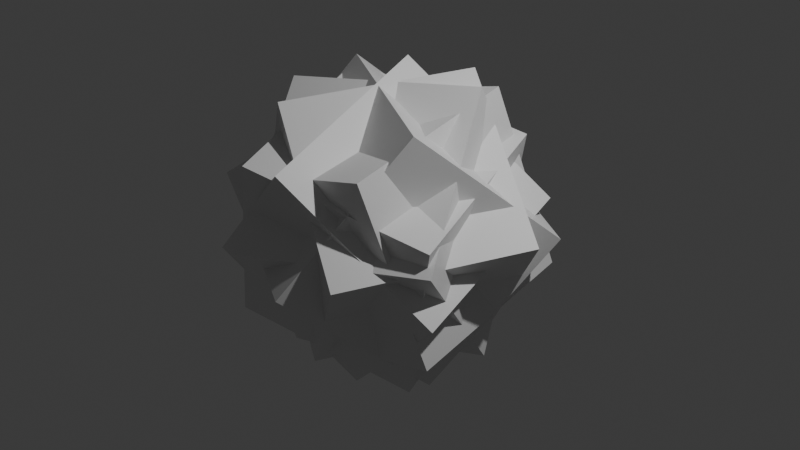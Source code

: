 # Source: collect.blend  (saved by Blender 5.0.119; exported with 4.5.12 LTS)
import bpy
from mathutils import Matrix  # noqa: F401  (used for matrix-valued properties, if any)

bpy.ops.wm.read_factory_settings(use_empty=True)
scene = bpy.context.scene
scene.name = 'Scene'

# ---- collections
col_collection = bpy.data.collections.new('Collection'); scene.collection.children.link(col_collection)

# ---- materials (node trees are filled in below, after node groups)
mat_material = bpy.data.materials.new('Material')
mat_material.alpha_threshold = 0.0
mat_material.use_backface_culling_lightprobe_volume = False
mat_material.roughness = 0.5
mat_material.line_color = (0.0, 0.0, 0.0, 1.0)
mat_material_001 = bpy.data.materials.new('Material.001')
mat_material_001.alpha_threshold = 0.0
mat_material_001.use_backface_culling_lightprobe_volume = False
mat_material_001.roughness = 0.5
mat_material_001.line_color = (0.0, 0.0, 0.0, 1.0)
mat_material_002 = bpy.data.materials.new('Material.002')
mat_material_002.alpha_threshold = 0.0
mat_material_002.use_backface_culling_lightprobe_volume = False
mat_material_002.roughness = 0.5
mat_material_002.line_color = (0.0, 0.0, 0.0, 1.0)
mat_material_003 = bpy.data.materials.new('Material.003')
mat_material_003.alpha_threshold = 0.0
mat_material_003.use_backface_culling_lightprobe_volume = False
mat_material_003.roughness = 0.5
mat_material_003.line_color = (0.0, 0.0, 0.0, 1.0)
mat_material_004 = bpy.data.materials.new('Material.004')
mat_material_004.alpha_threshold = 0.0
mat_material_004.use_backface_culling_lightprobe_volume = False
mat_material_004.roughness = 0.5
mat_material_004.line_color = (0.0, 0.0, 0.0, 1.0)
mat_material_005 = bpy.data.materials.new('Material.005')
mat_material_005.alpha_threshold = 0.0
mat_material_005.use_backface_culling_lightprobe_volume = False
mat_material_005.roughness = 0.5
mat_material_005.line_color = (0.0, 0.0, 0.0, 1.0)

# ---- material node trees
mat_material.use_nodes = True; mat_material.node_tree.nodes.clear()
_N = mat_material.node_tree.nodes; _L = mat_material.node_tree.links
n0 = _N.new('ShaderNodeOutputMaterial'); n0.name = 'Material Output'; n0.location = (200, 100)
n1 = _N.new('ShaderNodeBsdfPrincipled'); n1.name = 'Principled BSDF'; n1.location = (-200, 100)
_L.new(n1.outputs[0], n0.inputs[0])
n0.is_active_output = True
mat_material_001.use_nodes = True; mat_material_001.node_tree.nodes.clear()
_N = mat_material_001.node_tree.nodes; _L = mat_material_001.node_tree.links
n0 = _N.new('ShaderNodeOutputMaterial'); n0.name = 'Material Output'; n0.location = (200, 100)
n1 = _N.new('ShaderNodeBsdfPrincipled'); n1.name = 'Principled BSDF'; n1.location = (-200, 100)
_L.new(n1.outputs[0], n0.inputs[0])
n0.is_active_output = True
mat_material_002.use_nodes = True; mat_material_002.node_tree.nodes.clear()
_N = mat_material_002.node_tree.nodes; _L = mat_material_002.node_tree.links
n0 = _N.new('ShaderNodeOutputMaterial'); n0.name = 'Material Output'; n0.location = (200, 100)
n1 = _N.new('ShaderNodeBsdfPrincipled'); n1.name = 'Principled BSDF'; n1.location = (-200, 100)
_L.new(n1.outputs[0], n0.inputs[0])
n0.is_active_output = True
mat_material_003.use_nodes = True; mat_material_003.node_tree.nodes.clear()
_N = mat_material_003.node_tree.nodes; _L = mat_material_003.node_tree.links
n0 = _N.new('ShaderNodeOutputMaterial'); n0.name = 'Material Output'; n0.location = (200, 100)
n1 = _N.new('ShaderNodeBsdfPrincipled'); n1.name = 'Principled BSDF'; n1.location = (-200, 100)
_L.new(n1.outputs[0], n0.inputs[0])
n0.is_active_output = True
mat_material_004.use_nodes = True; mat_material_004.node_tree.nodes.clear()
_N = mat_material_004.node_tree.nodes; _L = mat_material_004.node_tree.links
n0 = _N.new('ShaderNodeOutputMaterial'); n0.name = 'Material Output'; n0.location = (200, 100)
n1 = _N.new('ShaderNodeBsdfPrincipled'); n1.name = 'Principled BSDF'; n1.location = (-200, 100)
_L.new(n1.outputs[0], n0.inputs[0])
n0.is_active_output = True
mat_material_005.use_nodes = True; mat_material_005.node_tree.nodes.clear()
_N = mat_material_005.node_tree.nodes; _L = mat_material_005.node_tree.links
n0 = _N.new('ShaderNodeOutputMaterial'); n0.name = 'Material Output'; n0.location = (200, 100)
n1 = _N.new('ShaderNodeBsdfPrincipled'); n1.name = 'Principled BSDF'; n1.location = (-200, 100)
_L.new(n1.outputs[0], n0.inputs[0])
n0.is_active_output = True

# ---- world
world_world = bpy.data.worlds.new('World'); scene.world = world_world
world_world.use_nodes = True; world_world.node_tree.nodes.clear()
_N = world_world.node_tree.nodes; _L = world_world.node_tree.links
n0 = _N.new('ShaderNodeOutputWorld'); n0.name = 'World Output'; n0.location = (200, 100)
n1 = _N.new('ShaderNodeBackground'); n1.name = 'Background'; n1.location = (-200, 100)
n1.inputs[0].default_value = (0.05088, 0.05088, 0.05088, 1.0)
_L.new(n1.outputs[0], n0.inputs[0])
n0.is_active_output = True
world_world.color = (0.05088, 0.05088, 0.05088)
world_world.sun_shadow_jitter_overblur = 0.0

# ---- cameras
cam_camera = bpy.data.cameras.new('Camera')
cam_camera.clip_end = 100.0
cam_camera.ortho_scale = 7.314

# ---- lights
light_light = bpy.data.lights.new('Light', 'POINT')
light_light.energy = 1000.0
light_light.shadow_soft_size = 0.1

# ---- meshes
me_cube = bpy.data.meshes.new('Cube')
me_cube.from_pydata([(1.0, 1.0, 1.0), (1.0, 1.0, -1.0), (1.0, -1.0, 1.0), (1.0, -1.0, -1.0), (-1.0, 1.0, 1.0), (-1.0, 1.0, -1.0), (-1.0, -1.0, 1.0), (-1.0, -1.0, -1.0)], [], [(0, 4, 6, 2), (3, 2, 6, 7), (7, 6, 4, 5), (5, 1, 3, 7), (1, 0, 2, 3), (5, 4, 0, 1)])
_uv = me_cube.uv_layers.new(name='UVMap')
_uv.uv.foreach_set('vector', [0.625, 0.5, 0.875, 0.5, 0.875, 0.75, 0.625, 0.75, 0.375, 0.75, 0.625, 0.75, 0.625, 1.0, 0.375, 1.0, 0.375, 0.0, 0.625, 0.0, 0.625, 0.25, 0.375, 0.25, 0.125, 0.5, 0.375, 0.5, 0.375, 0.75, 0.125, 0.75, 0.375, 0.5, 0.625, 0.5, 0.625, 0.75, 0.375, 0.75, 0.375, 0.25, 0.625, 0.25, 0.625, 0.5, 0.375, 0.5])
me_cube.materials.append(mat_material)
me_cube.use_mirror_vertex_groups = False
me_cube.update()
me_cube_001 = bpy.data.meshes.new('Cube.001')
me_cube_001.from_pydata([(1.0, 1.0, 1.0), (1.0, 1.0, -1.0), (1.0, -1.0, 1.0), (1.0, -1.0, -1.0), (-1.0, 1.0, 1.0), (-1.0, 1.0, -1.0), (-1.0, -1.0, 1.0), (-1.0, -1.0, -1.0)], [], [(0, 4, 6, 2), (3, 2, 6, 7), (7, 6, 4, 5), (5, 1, 3, 7), (1, 0, 2, 3), (5, 4, 0, 1)])
_uv = me_cube_001.uv_layers.new(name='UVMap')
_uv.uv.foreach_set('vector', [0.625, 0.5, 0.875, 0.5, 0.875, 0.75, 0.625, 0.75, 0.375, 0.75, 0.625, 0.75, 0.625, 1.0, 0.375, 1.0, 0.375, 0.0, 0.625, 0.0, 0.625, 0.25, 0.375, 0.25, 0.125, 0.5, 0.375, 0.5, 0.375, 0.75, 0.125, 0.75, 0.375, 0.5, 0.625, 0.5, 0.625, 0.75, 0.375, 0.75, 0.375, 0.25, 0.625, 0.25, 0.625, 0.5, 0.375, 0.5])
me_cube_001.materials.append(mat_material_001)
me_cube_001.use_mirror_vertex_groups = False
me_cube_001.update()
me_cube_002 = bpy.data.meshes.new('Cube.002')
me_cube_002.from_pydata([(1.0, 1.0, 1.0), (1.0, 1.0, -1.0), (1.0, -1.0, 1.0), (1.0, -1.0, -1.0), (-1.0, 1.0, 1.0), (-1.0, 1.0, -1.0), (-1.0, -1.0, 1.0), (-1.0, -1.0, -1.0)], [], [(0, 4, 6, 2), (3, 2, 6, 7), (7, 6, 4, 5), (5, 1, 3, 7), (1, 0, 2, 3), (5, 4, 0, 1)])
_uv = me_cube_002.uv_layers.new(name='UVMap')
_uv.uv.foreach_set('vector', [0.625, 0.5, 0.875, 0.5, 0.875, 0.75, 0.625, 0.75, 0.375, 0.75, 0.625, 0.75, 0.625, 1.0, 0.375, 1.0, 0.375, 0.0, 0.625, 0.0, 0.625, 0.25, 0.375, 0.25, 0.125, 0.5, 0.375, 0.5, 0.375, 0.75, 0.125, 0.75, 0.375, 0.5, 0.625, 0.5, 0.625, 0.75, 0.375, 0.75, 0.375, 0.25, 0.625, 0.25, 0.625, 0.5, 0.375, 0.5])
me_cube_002.materials.append(mat_material_002)
me_cube_002.use_mirror_vertex_groups = False
me_cube_002.update()
me_cube_003 = bpy.data.meshes.new('Cube.003')
me_cube_003.from_pydata([(1.0, 1.0, 1.0), (1.0, 1.0, -1.0), (1.0, -1.0, 1.0), (1.0, -1.0, -1.0), (-1.0, 1.0, 1.0), (-1.0, 1.0, -1.0), (-1.0, -1.0, 1.0), (-1.0, -1.0, -1.0)], [], [(0, 4, 6, 2), (3, 2, 6, 7), (7, 6, 4, 5), (5, 1, 3, 7), (1, 0, 2, 3), (5, 4, 0, 1)])
_uv = me_cube_003.uv_layers.new(name='UVMap')
_uv.uv.foreach_set('vector', [0.625, 0.5, 0.875, 0.5, 0.875, 0.75, 0.625, 0.75, 0.375, 0.75, 0.625, 0.75, 0.625, 1.0, 0.375, 1.0, 0.375, 0.0, 0.625, 0.0, 0.625, 0.25, 0.375, 0.25, 0.125, 0.5, 0.375, 0.5, 0.375, 0.75, 0.125, 0.75, 0.375, 0.5, 0.625, 0.5, 0.625, 0.75, 0.375, 0.75, 0.375, 0.25, 0.625, 0.25, 0.625, 0.5, 0.375, 0.5])
me_cube_003.materials.append(mat_material_003)
me_cube_003.use_mirror_vertex_groups = False
me_cube_003.update()
me_cube_004 = bpy.data.meshes.new('Cube.004')
me_cube_004.from_pydata([(1.0, 1.0, 1.0), (1.0, 1.0, -1.0), (1.0, -1.0, 1.0), (1.0, -1.0, -1.0), (-1.0, 1.0, 1.0), (-1.0, 1.0, -1.0), (-1.0, -1.0, 1.0), (-1.0, -1.0, -1.0)], [], [(0, 4, 6, 2), (3, 2, 6, 7), (7, 6, 4, 5), (5, 1, 3, 7), (1, 0, 2, 3), (5, 4, 0, 1)])
_uv = me_cube_004.uv_layers.new(name='UVMap')
_uv.uv.foreach_set('vector', [0.625, 0.5, 0.875, 0.5, 0.875, 0.75, 0.625, 0.75, 0.375, 0.75, 0.625, 0.75, 0.625, 1.0, 0.375, 1.0, 0.375, 0.0, 0.625, 0.0, 0.625, 0.25, 0.375, 0.25, 0.125, 0.5, 0.375, 0.5, 0.375, 0.75, 0.125, 0.75, 0.375, 0.5, 0.625, 0.5, 0.625, 0.75, 0.375, 0.75, 0.375, 0.25, 0.625, 0.25, 0.625, 0.5, 0.375, 0.5])
me_cube_004.materials.append(mat_material_004)
me_cube_004.use_mirror_vertex_groups = False
me_cube_004.update()
me_cube_005 = bpy.data.meshes.new('Cube.005')
me_cube_005.from_pydata([(1.0, 1.0, 1.0), (1.0, 1.0, -1.0), (1.0, -1.0, 1.0), (1.0, -1.0, -1.0), (-1.0, 1.0, 1.0), (-1.0, 1.0, -1.0), (-1.0, -1.0, 1.0), (-1.0, -1.0, -1.0)], [], [(0, 4, 6, 2), (3, 2, 6, 7), (7, 6, 4, 5), (5, 1, 3, 7), (1, 0, 2, 3), (5, 4, 0, 1)])
_uv = me_cube_005.uv_layers.new(name='UVMap')
_uv.uv.foreach_set('vector', [0.625, 0.5, 0.875, 0.5, 0.875, 0.75, 0.625, 0.75, 0.375, 0.75, 0.625, 0.75, 0.625, 1.0, 0.375, 1.0, 0.375, 0.0, 0.625, 0.0, 0.625, 0.25, 0.375, 0.25, 0.125, 0.5, 0.375, 0.5, 0.375, 0.75, 0.125, 0.75, 0.375, 0.5, 0.625, 0.5, 0.625, 0.75, 0.375, 0.75, 0.375, 0.25, 0.625, 0.25, 0.625, 0.5, 0.375, 0.5])
me_cube_005.materials.append(mat_material_005)
me_cube_005.use_mirror_vertex_groups = False
me_cube_005.update()

# ---- objects
ob_cube = bpy.data.objects.new('Cube', me_cube)
ob_light = bpy.data.objects.new('Light', light_light)
ob_camera = bpy.data.objects.new('Camera', cam_camera)
ob_cube_001 = bpy.data.objects.new('Cube.001', me_cube_001)
ob_cube_002 = bpy.data.objects.new('Cube.002', me_cube_002)
ob_cube_003 = bpy.data.objects.new('Cube.003', me_cube_003)
ob_cube_004 = bpy.data.objects.new('Cube.004', me_cube_004)
ob_cube_005 = bpy.data.objects.new('Cube.005', me_cube_005)

# ---- transforms, parenting, visibility, modifiers, constraints
ob_cube.location = (-0.1319, -0.005621, -0.02527)
ob_cube.rotation_euler = (-3.237, -0.6963, 2.054)
ob_cube.lock_rotations_4d = False
ob_cube.empty_display_type = 'ARROWS'
ob_cube.lineart.crease_threshold = 0.0
ob_light.location = (4.076, 1.005, 5.904)
ob_light.rotation_euler = (0.6503, 0.05522, 1.866)
ob_light.lock_rotations_4d = False
ob_light.empty_display_type = 'ARROWS'
ob_light.color = (0.0, 0.0, 0.0, 0.0)
ob_light.lineart.crease_threshold = 0.0
ob_camera.location = (7.359, -6.926, 4.958)
ob_camera.rotation_euler = (1.109, 0.0, 0.8149)
ob_camera.lock_rotations_4d = False
ob_camera.empty_display_type = 'ARROWS'
ob_camera.color = (0.0, 0.0, 0.0, 0.0)
ob_camera.display_type = 'WIRE'
ob_camera.lineart.crease_threshold = 0.0
ob_cube_001.parent = ob_cube
ob_cube_001.matrix_parent_inverse = Matrix(((-0.3567, 0.6793, 0.6414, -0.02703), (0.9098, 0.4085, 0.07329, 0.1242), (-0.2122, 0.6097, -0.7637, -0.04388), (-0.0, -0.0, -0.0, 1.0)))
ob_cube_001.location = (-0.1745, -0.08368, -0.08635)
ob_cube_001.rotation_euler = (-2.327, 0.3414, -1.446)
ob_cube_001.lock_rotations_4d = False
ob_cube_001.empty_display_type = 'ARROWS'
ob_cube_001.lineart.crease_threshold = 0.0
ob_cube_002.parent = ob_cube
ob_cube_002.matrix_parent_inverse = Matrix(((-0.3567, 0.6793, 0.6414, -0.02703), (0.9098, 0.4085, 0.07329, 0.1242), (-0.2122, 0.6097, -0.7637, -0.04388), (-0.0, -0.0, -0.0, 1.0)))
ob_cube_002.location = (-0.09021, -0.005621, -0.02527)
ob_cube_002.rotation_euler = (-3.237, -0.6963, 2.751)
ob_cube_002.lock_rotations_4d = False
ob_cube_002.empty_display_type = 'ARROWS'
ob_cube_002.lineart.crease_threshold = 0.0
ob_cube_003.parent = ob_cube
ob_cube_003.matrix_parent_inverse = Matrix(((-0.3567, 0.6793, 0.6414, -0.02703), (0.9098, 0.4085, 0.07329, 0.1242), (-0.2122, 0.6097, -0.7637, -0.04388), (-0.0, -0.0, -0.0, 1.0)))
ob_cube_003.location = (-0.09021, -0.005621, -0.02527)
ob_cube_003.rotation_euler = (-3.237, -0.6963, 4.306)
ob_cube_003.lock_rotations_4d = False
ob_cube_003.empty_display_type = 'ARROWS'
ob_cube_003.lineart.crease_threshold = 0.0
ob_cube_004.parent = ob_cube
ob_cube_004.matrix_parent_inverse = Matrix(((-0.3567, 0.6793, 0.6414, -0.02703), (0.9098, 0.4085, 0.07329, 0.1242), (-0.2122, 0.6097, -0.7637, -0.04388), (-0.0, -0.0, -0.0, 1.0)))
ob_cube_004.location = (-0.1745, -0.08368, -0.08635)
ob_cube_004.rotation_euler = (-1.807, 0.2374, -1.294)
ob_cube_004.lock_rotations_4d = False
ob_cube_004.empty_display_type = 'ARROWS'
ob_cube_004.lineart.crease_threshold = 0.0
ob_cube_005.parent = ob_cube
ob_cube_005.matrix_parent_inverse = Matrix(((-0.3567, 0.6793, 0.6414, -0.02703), (0.9098, 0.4085, 0.07329, 0.1242), (-0.2122, 0.6097, -0.7637, -0.04388), (-0.0, -0.0, -0.0, 1.0)))
ob_cube_005.location = (-0.09021, -0.005621, -0.02527)
ob_cube_005.rotation_euler = (-2.224, -1.25, 3.841)
ob_cube_005.lock_rotations_4d = False
ob_cube_005.empty_display_type = 'ARROWS'
ob_cube_005.lineart.crease_threshold = 0.0

# ---- collection membership
col_collection.objects.link(ob_cube)
col_collection.objects.link(ob_light)
col_collection.objects.link(ob_camera)
col_collection.objects.link(ob_cube_001)
col_collection.objects.link(ob_cube_002)
col_collection.objects.link(ob_cube_003)
col_collection.objects.link(ob_cube_004)
col_collection.objects.link(ob_cube_005)

# ---- scene / render settings (as saved in the file)
scene.camera = ob_camera
scene.frame_start = 1; scene.frame_end = 250; scene.frame_set(0)
scene.render.engine = 'BLENDER_EEVEE_NEXT'
scene.render.bake_bias = 0.0
scene.render.bake_samples = 0
scene.cycles.sampling_pattern = 'TABULATED_SOBOL'
scene.eevee.use_volume_custom_range = False
bpy.context.view_layer.update()
